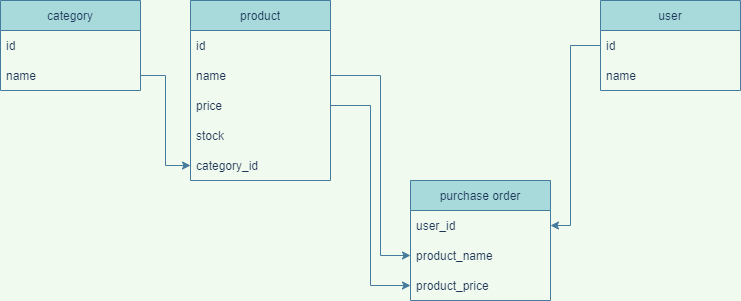

The diagram above was exported from draw.io. Its source (the exported page's mxGraphModel, read from the mxfile embedded in the PNG):
<mxGraphModel dx="745" dy="1581" grid="1" gridSize="10" guides="1" tooltips="1" connect="1" arrows="1" fold="1" page="1" pageScale="1" pageWidth="827" pageHeight="1169" background="#F1FAEE" math="0" shadow="0">
  <root>
    <mxCell id="WIyWlLk6GJQsqaUBKTNV-0" />
    <mxCell id="WIyWlLk6GJQsqaUBKTNV-1" parent="WIyWlLk6GJQsqaUBKTNV-0" />
    <mxCell id="ohmgJmDrlfOnpQ3IZS8T-5" value="product" style="swimlane;fontStyle=0;childLayout=stackLayout;horizontal=1;startSize=30;horizontalStack=0;resizeParent=1;resizeParentMax=0;resizeLast=0;collapsible=1;marginBottom=0;fillColor=#A8DADC;strokeColor=#457B9D;fontColor=#1D3557;" parent="WIyWlLk6GJQsqaUBKTNV-1" vertex="1">
      <mxGeometry x="234" y="-1020" width="140" height="180" as="geometry">
        <mxRectangle x="100" y="-250" width="70" height="30" as="alternateBounds" />
      </mxGeometry>
    </mxCell>
    <mxCell id="ohmgJmDrlfOnpQ3IZS8T-6" value="id" style="text;strokeColor=none;fillColor=none;align=left;verticalAlign=middle;spacingLeft=4;spacingRight=4;overflow=hidden;points=[[0,0.5],[1,0.5]];portConstraint=eastwest;rotatable=0;fontColor=#1D3557;" parent="ohmgJmDrlfOnpQ3IZS8T-5" vertex="1">
      <mxGeometry y="30" width="140" height="30" as="geometry" />
    </mxCell>
    <mxCell id="ohmgJmDrlfOnpQ3IZS8T-7" value="name" style="text;strokeColor=none;fillColor=none;align=left;verticalAlign=middle;spacingLeft=4;spacingRight=4;overflow=hidden;points=[[0,0.5],[1,0.5]];portConstraint=eastwest;rotatable=0;fontColor=#1D3557;" parent="ohmgJmDrlfOnpQ3IZS8T-5" vertex="1">
      <mxGeometry y="60" width="140" height="30" as="geometry" />
    </mxCell>
    <mxCell id="ohmgJmDrlfOnpQ3IZS8T-8" value="price" style="text;strokeColor=none;fillColor=none;align=left;verticalAlign=middle;spacingLeft=4;spacingRight=4;overflow=hidden;points=[[0,0.5],[1,0.5]];portConstraint=eastwest;rotatable=0;fontColor=#1D3557;" parent="ohmgJmDrlfOnpQ3IZS8T-5" vertex="1">
      <mxGeometry y="90" width="140" height="30" as="geometry" />
    </mxCell>
    <mxCell id="ohmgJmDrlfOnpQ3IZS8T-17" value="stock" style="text;strokeColor=none;fillColor=none;align=left;verticalAlign=middle;spacingLeft=4;spacingRight=4;overflow=hidden;points=[[0,0.5],[1,0.5]];portConstraint=eastwest;rotatable=0;fontColor=#1D3557;" parent="ohmgJmDrlfOnpQ3IZS8T-5" vertex="1">
      <mxGeometry y="120" width="140" height="30" as="geometry" />
    </mxCell>
    <mxCell id="ohmgJmDrlfOnpQ3IZS8T-19" value="category_id" style="text;strokeColor=none;fillColor=none;align=left;verticalAlign=middle;spacingLeft=4;spacingRight=4;overflow=hidden;points=[[0,0.5],[1,0.5]];portConstraint=eastwest;rotatable=0;fontColor=#1D3557;" parent="ohmgJmDrlfOnpQ3IZS8T-5" vertex="1">
      <mxGeometry y="150" width="140" height="30" as="geometry" />
    </mxCell>
    <mxCell id="ohmgJmDrlfOnpQ3IZS8T-9" value="category" style="swimlane;fontStyle=0;childLayout=stackLayout;horizontal=1;startSize=30;horizontalStack=0;resizeParent=1;resizeParentMax=0;resizeLast=0;collapsible=1;marginBottom=0;fillColor=#A8DADC;strokeColor=#457B9D;fontColor=#1D3557;" parent="WIyWlLk6GJQsqaUBKTNV-1" vertex="1">
      <mxGeometry x="44" y="-1020" width="140" height="90" as="geometry" />
    </mxCell>
    <mxCell id="ohmgJmDrlfOnpQ3IZS8T-10" value="id " style="text;strokeColor=none;fillColor=none;align=left;verticalAlign=middle;spacingLeft=4;spacingRight=4;overflow=hidden;points=[[0,0.5],[1,0.5]];portConstraint=eastwest;rotatable=0;fontColor=#1D3557;" parent="ohmgJmDrlfOnpQ3IZS8T-9" vertex="1">
      <mxGeometry y="30" width="140" height="30" as="geometry" />
    </mxCell>
    <mxCell id="ohmgJmDrlfOnpQ3IZS8T-11" value="name" style="text;strokeColor=none;fillColor=none;align=left;verticalAlign=middle;spacingLeft=4;spacingRight=4;overflow=hidden;points=[[0,0.5],[1,0.5]];portConstraint=eastwest;rotatable=0;fontColor=#1D3557;" parent="ohmgJmDrlfOnpQ3IZS8T-9" vertex="1">
      <mxGeometry y="60" width="140" height="30" as="geometry" />
    </mxCell>
    <mxCell id="ohmgJmDrlfOnpQ3IZS8T-28" style="edgeStyle=orthogonalEdgeStyle;rounded=0;orthogonalLoop=1;jettySize=auto;html=1;entryX=1;entryY=0.5;entryDx=0;entryDy=0;labelBackgroundColor=#F1FAEE;strokeColor=#457B9D;fontColor=#1D3557;" parent="WIyWlLk6GJQsqaUBKTNV-1" source="ohmgJmDrlfOnpQ3IZS8T-13" target="ohmgJmDrlfOnpQ3IZS8T-23" edge="1">
      <mxGeometry relative="1" as="geometry">
        <Array as="points">
          <mxPoint x="614" y="-975" />
          <mxPoint x="614" y="-795" />
        </Array>
      </mxGeometry>
    </mxCell>
    <mxCell id="ohmgJmDrlfOnpQ3IZS8T-13" value="user" style="swimlane;fontStyle=0;childLayout=stackLayout;horizontal=1;startSize=30;horizontalStack=0;resizeParent=1;resizeParentMax=0;resizeLast=0;collapsible=1;marginBottom=0;fillColor=#A8DADC;strokeColor=#457B9D;fontColor=#1D3557;" parent="WIyWlLk6GJQsqaUBKTNV-1" vertex="1">
      <mxGeometry x="644" y="-1020" width="140" height="90" as="geometry" />
    </mxCell>
    <mxCell id="ohmgJmDrlfOnpQ3IZS8T-14" value="id" style="text;strokeColor=none;fillColor=none;align=left;verticalAlign=middle;spacingLeft=4;spacingRight=4;overflow=hidden;points=[[0,0.5],[1,0.5]];portConstraint=eastwest;rotatable=0;fontColor=#1D3557;" parent="ohmgJmDrlfOnpQ3IZS8T-13" vertex="1">
      <mxGeometry y="30" width="140" height="30" as="geometry" />
    </mxCell>
    <mxCell id="ohmgJmDrlfOnpQ3IZS8T-15" value="name" style="text;strokeColor=none;fillColor=none;align=left;verticalAlign=middle;spacingLeft=4;spacingRight=4;overflow=hidden;points=[[0,0.5],[1,0.5]];portConstraint=eastwest;rotatable=0;fontColor=#1D3557;" parent="ohmgJmDrlfOnpQ3IZS8T-13" vertex="1">
      <mxGeometry y="60" width="140" height="30" as="geometry" />
    </mxCell>
    <mxCell id="ohmgJmDrlfOnpQ3IZS8T-21" style="edgeStyle=orthogonalEdgeStyle;rounded=0;orthogonalLoop=1;jettySize=auto;html=1;exitX=1;exitY=0.5;exitDx=0;exitDy=0;entryX=0;entryY=0.5;entryDx=0;entryDy=0;labelBackgroundColor=#F1FAEE;strokeColor=#457B9D;fontColor=#1D3557;" parent="WIyWlLk6GJQsqaUBKTNV-1" source="ohmgJmDrlfOnpQ3IZS8T-11" target="ohmgJmDrlfOnpQ3IZS8T-19" edge="1">
      <mxGeometry relative="1" as="geometry" />
    </mxCell>
    <mxCell id="ohmgJmDrlfOnpQ3IZS8T-22" value="purchase order" style="swimlane;fontStyle=0;childLayout=stackLayout;horizontal=1;startSize=30;horizontalStack=0;resizeParent=1;resizeParentMax=0;resizeLast=0;collapsible=1;marginBottom=0;fillColor=#A8DADC;strokeColor=#457B9D;fontColor=#1D3557;" parent="WIyWlLk6GJQsqaUBKTNV-1" vertex="1">
      <mxGeometry x="454" y="-840" width="140" height="120" as="geometry" />
    </mxCell>
    <mxCell id="ohmgJmDrlfOnpQ3IZS8T-23" value="user_id" style="text;strokeColor=none;fillColor=none;align=left;verticalAlign=middle;spacingLeft=4;spacingRight=4;overflow=hidden;points=[[0,0.5],[1,0.5]];portConstraint=eastwest;rotatable=0;fontColor=#1D3557;" parent="ohmgJmDrlfOnpQ3IZS8T-22" vertex="1">
      <mxGeometry y="30" width="140" height="30" as="geometry" />
    </mxCell>
    <mxCell id="ohmgJmDrlfOnpQ3IZS8T-24" value="product_name" style="text;strokeColor=none;fillColor=none;align=left;verticalAlign=middle;spacingLeft=4;spacingRight=4;overflow=hidden;points=[[0,0.5],[1,0.5]];portConstraint=eastwest;rotatable=0;fontColor=#1D3557;" parent="ohmgJmDrlfOnpQ3IZS8T-22" vertex="1">
      <mxGeometry y="60" width="140" height="30" as="geometry" />
    </mxCell>
    <mxCell id="ohmgJmDrlfOnpQ3IZS8T-25" value="product_price" style="text;strokeColor=none;fillColor=none;align=left;verticalAlign=middle;spacingLeft=4;spacingRight=4;overflow=hidden;points=[[0,0.5],[1,0.5]];portConstraint=eastwest;rotatable=0;fontColor=#1D3557;" parent="ohmgJmDrlfOnpQ3IZS8T-22" vertex="1">
      <mxGeometry y="90" width="140" height="30" as="geometry" />
    </mxCell>
    <mxCell id="ohmgJmDrlfOnpQ3IZS8T-29" style="edgeStyle=orthogonalEdgeStyle;rounded=0;orthogonalLoop=1;jettySize=auto;html=1;entryX=0;entryY=0.5;entryDx=0;entryDy=0;labelBackgroundColor=#F1FAEE;strokeColor=#457B9D;fontColor=#1D3557;" parent="WIyWlLk6GJQsqaUBKTNV-1" source="ohmgJmDrlfOnpQ3IZS8T-8" target="ohmgJmDrlfOnpQ3IZS8T-25" edge="1">
      <mxGeometry relative="1" as="geometry" />
    </mxCell>
    <mxCell id="ohmgJmDrlfOnpQ3IZS8T-30" style="edgeStyle=orthogonalEdgeStyle;rounded=0;orthogonalLoop=1;jettySize=auto;html=1;labelBackgroundColor=#F1FAEE;strokeColor=#457B9D;fontColor=#1D3557;" parent="WIyWlLk6GJQsqaUBKTNV-1" source="ohmgJmDrlfOnpQ3IZS8T-7" target="ohmgJmDrlfOnpQ3IZS8T-24" edge="1">
      <mxGeometry relative="1" as="geometry">
        <Array as="points">
          <mxPoint x="424" y="-945" />
          <mxPoint x="424" y="-765" />
        </Array>
      </mxGeometry>
    </mxCell>
  </root>
</mxGraphModel>